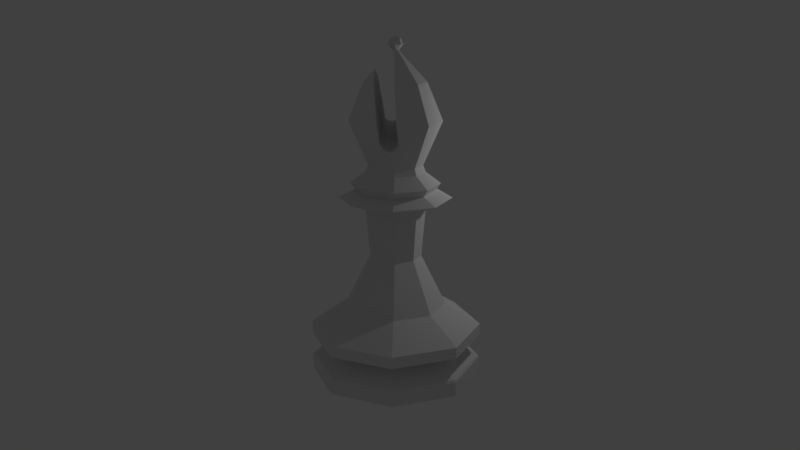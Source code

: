 # Source: LP_Bishop.blend  (saved by Blender 2.79.0; exported with 4.5.12 LTS)
import bpy
from mathutils import Matrix  # noqa: F401  (used for matrix-valued properties, if any)

bpy.ops.wm.read_factory_settings(use_empty=True)
scene = bpy.context.scene
scene.name = 'Scene'

# ---- collections
col_collection_1 = bpy.data.collections.new('Collection 1'); scene.collection.children.link(col_collection_1)

# ---- world
world_world = bpy.data.worlds.new('World'); scene.world = world_world
world_world.color = (0.05088, 0.05088, 0.05088)
world_world.use_sun_shadow = False
world_world.sun_shadow_jitter_overblur = 0.0
world_world.cycles.sampling_method = 'MANUAL'

# ---- cameras
cam_camera = bpy.data.cameras.new('Camera')
cam_camera.clip_end = 100.0
cam_camera.lens = 35.0
cam_camera.sensor_width = 32.0
cam_camera.sensor_height = 18.0
cam_camera.ortho_scale = 7.314
cam_camera.dof.focus_distance = 0.0
cam_camera.dof.aperture_fstop = 128.0

# ---- lights
light_lamp = bpy.data.lights.new('Lamp', 'POINT')
light_lamp.transmission_factor = 0.0
light_lamp.cutoff_distance = 30.0
light_lamp.energy = 100.0
light_lamp.shadow_buffer_clip_start = 1.001
light_lamp.shadow_soft_size = 0.1
light_lamp.shadow_maximum_resolution = 0.006
light_lamp.use_absolute_resolution = True

# ---- meshes
me_sphere_001 = bpy.data.meshes.new('Sphere.001')
me_sphere_001.from_pydata([(0.1493, 0.04703, 5.823), (-0.2728, 0.05435, 5.827), (-0.07935, 0.0681, 5.734), (-0.1824, 0.06922, 5.739), (0.02158, 0.06973, 5.715), (0.02659, 0.07315, 7.626), (0.02397, 0.6257, 5.068), (0.07947, 0.05125, 7.626), (0.7742, 0.7478, 6.076), (0.4681, 0.4417, 5.068), (1.085, -0.002457, 6.076), (0.6521, -0.002457, 5.068), (0.07947, -0.05451, 7.626), (0.7742, -0.7527, 6.076), (0.4681, -0.4466, 5.068), (0.02659, -0.07641, 7.626), (0.02397, -0.6306, 5.068), (-0.02629, -0.05451, 7.63), (-0.7263, -0.7527, 6.076), (-0.4202, -0.4466, 5.068), (-1.037, -0.002457, 6.076), (-0.6042, -0.002457, 5.068), (-0.7263, 0.7478, 6.076), (-0.4202, 0.4417, 5.068), (0.02397, 1.998, 0.0449), (1.438, 1.412, 0.0449), (2.024, -0.002457, 0.0449), (1.438, -1.417, 0.0449), (0.02397, -2.002, 0.0449), (-1.39, -1.417, 0.0449), (-1.976, -0.002455, 0.0449), (-1.39, 1.412, 0.0449), (0.02397, 1.396, 0.7089), (0.02397, 1.998, 0.9559), (1.438, 1.412, 0.9559), (1.013, 0.9866, 0.7089), (2.024, -0.002457, 0.9559), (1.423, -0.002457, 0.7089), (1.438, -1.417, 0.9559), (1.013, -0.9915, 0.7089), (0.02397, -2.002, 0.9559), (0.02397, -1.401, 0.7089), (-1.39, -1.417, 0.9559), (-0.9651, -0.9915, 0.7089), (-1.976, -0.002455, 0.9559), (-1.375, -0.002456, 0.7089), (-1.39, 1.412, 0.9559), (-0.9651, 0.9866, 0.7089), (0.02397, 1.604, 0.8824), (1.16, 1.134, 0.8824), (1.63, -0.002457, 0.8824), (1.16, -1.138, 0.8824), (0.02397, -1.609, 0.8824), (-1.112, -1.138, 0.8824), (-1.583, -0.002456, 0.8824), (-1.112, 1.134, 0.8824), (0.02397, 0.6938, 4.102), (0.5163, 0.4898, 4.102), (0.7202, -0.002457, 4.102), (0.5163, -0.4948, 4.102), (0.02397, -0.6987, 4.102), (-0.4683, -0.4948, 4.102), (-0.6722, -0.002456, 4.102), (-0.4683, 0.4898, 4.102), (0.02397, 1.998, 1.227), (1.438, 1.412, 1.227), (2.024, -0.002457, 1.227), (1.438, -1.417, 1.227), (0.02397, -2.002, 1.227), (-1.39, -1.417, 1.227), (-1.976, -0.002455, 1.227), (-1.39, 1.412, 1.227), (0.02397, 1.998, 0.3782), (0.02397, 1.964, 0.4332), (1.438, 1.412, 0.3782), (1.415, 1.388, 0.4332), (2.024, -0.002457, 0.3782), (1.991, -0.002457, 0.4332), (1.438, -1.417, 0.3782), (1.415, -1.393, 0.4332), (0.02397, -2.002, 0.3782), (0.02397, -1.969, 0.4332), (-1.39, -1.417, 0.3782), (-1.367, -1.393, 0.4332), (-1.976, -0.002455, 0.3782), (-1.943, -0.002455, 0.4332), (-1.39, 1.412, 0.3782), (-1.367, 1.388, 0.4332), (-1.151, -0.002456, 1.743), (-0.8071, -0.8335, 1.743), (-0.8071, 0.8286, 1.743), (0.02397, 1.173, 1.743), (0.855, 0.8286, 1.743), (1.199, -0.002457, 1.743), (0.855, -0.8335, 1.743), (0.02397, -1.178, 1.743), (-1.278, -0.002456, 4.316), (-0.8967, -0.9231, 4.316), (-0.8967, 0.9182, 4.316), (0.02397, 1.3, 4.316), (0.9446, 0.9182, 4.316), (1.326, -0.002457, 4.316), (0.9446, -0.9231, 4.316), (0.02397, -1.304, 4.316), (-0.891, -0.002456, 4.482), (-0.623, -0.6494, 4.482), (-0.623, 0.6445, 4.482), (0.02397, 0.9125, 4.482), (0.6709, 0.6445, 4.482), (0.9389, -0.002457, 4.482), (0.6709, -0.6494, 4.482), (0.02397, -0.9174, 4.482), (0.02397, -0.5989, 2.923), (0.4457, -0.4242, 2.923), (0.6204, -0.002457, 2.923), (0.4457, 0.4193, 2.923), (0.02397, 0.594, 2.923), (-0.3978, 0.4193, 2.923), (-0.5725, -0.002456, 2.923), (-0.3978, -0.4242, 2.923), (-0.6562, -0.002456, 4.92), (-0.457, -0.4834, 4.92), (-0.457, 0.4785, 4.92), (0.02397, 0.6777, 4.92), (0.5049, 0.4785, 4.92), (0.7042, -0.002457, 4.92), (0.5049, -0.4834, 4.92), (0.02397, -0.6826, 4.92), (-0.7075, -0.7339, 4.652), (-1.01, -0.002456, 4.652), (0.02397, -1.037, 4.652), (1.058, -0.002457, 4.652), (0.7554, -0.7339, 4.652), (0.02397, 1.032, 4.652), (0.7554, 0.729, 4.652), (-0.7075, 0.729, 4.652), (0.5247, 0.4983, 6.935), (0.7322, -0.002457, 6.935), (0.5247, -0.5032, 6.935), (-0.4768, -0.5032, 6.935), (-0.6842, -0.002457, 6.935), (-0.4768, 0.4983, 6.935), (0.02659, 0.1214, 7.876), (0.02659, 0.1724, 7.753), (0.1136, 0.0854, 7.876), (0.1497, 0.1214, 7.753), (0.1497, -0.001628, 7.876), (0.2006, -0.001628, 7.753), (0.09342, -0.001628, 7.626), (0.1136, -0.08865, 7.876), (0.1497, -0.1247, 7.753), (0.02659, -0.1247, 7.876), (0.02659, -0.1757, 7.753), (0.02659, -0.001628, 7.927), (-0.06043, -0.08865, 7.876), (-0.09648, -0.1247, 7.753), (-0.09648, -0.001628, 7.876), (-0.1475, -0.001628, 7.753), (-0.06043, 0.0854, 7.876), (-0.09648, 0.1214, 7.753), (-0.3408, -0.9124, 6.076), (-0.4325, -0.1862, 7.129), (-0.4297, -0.4561, 7.008), (-0.424, -0.5251, 6.935), (-0.2885, -0.7617, 5.675), (0.01126, -0.2404, 7.45), (0.02397, -0.5252, 7.14), (0.03269, -0.707, 6.935), (0.09087, -1.036, 6.076), (0.1323, -0.8388, 5.657), (-0.1984, -0.7452, 5.549), (-0.09613, -0.7703, 5.509), (-0.3994, 0.4209, 7.056), (-0.4343, -0.002457, 7.209), (0.004248, -0.8124, 5.51), (0.02397, -0.8296, 5.531), (-0.002813, 0.09139, 7.668), (-0.03462, 0.05958, 7.645), (-0.02749, -0.05571, 7.628), (-0.04064, -0.001628, 7.631), (-0.0346, -0.02298, 7.63), (-0.005895, -0.06908, 7.625), (-0.02415, -0.05539, 7.618), (0.02397, 0.2108, 7.483), (-0.0008514, 0.06179, 7.626), (-0.0051, -0.06328, 7.626), (0.08318, 0.6812, 6.935), (0.1618, 1.001, 6.076), (0.1669, 0.9647, 5.995), (-0.3806, 0.5381, 6.935), (-0.2653, 0.9387, 6.076), (-0.2565, 0.904, 5.986), (0.03959, 0.9873, 5.925), (-0.1659, 0.9136, 5.921), (-0.06217, 0.9542, 5.916), (0.02397, 0.9952, 5.928)], [(54, 53), (55, 54), (48, 55), (49, 48), (50, 49), (51, 50), (52, 51), (53, 52)], [(4, 192, 188, 0), (3, 193, 194, 2), (1, 191, 193, 3), (2, 194, 195, 192, 4), (6, 195, 192, 188, 187, 8, 9), (9, 8, 10, 11), (136, 7, 148, 137), (11, 10, 13, 14), (137, 148, 12, 138), (138, 12, 15, 166, 167), (14, 13, 168, 169, 175, 16), (16, 175, 174, 171, 170, 164, 160, 18, 19), (139, 162, 161, 173, 140), (19, 18, 20, 21), (140, 173, 172, 141), (21, 20, 22, 23), (23, 122, 120, 21), (141, 172, 189), (23, 22, 190, 191, 193, 194, 195, 6), (29, 82, 84, 30), (37, 39, 79, 77), (39, 41, 81, 79), (41, 43, 83, 81), (43, 45, 85, 83), (43, 42, 44, 45), (42, 69, 70, 44), (66, 93, 94, 67), (30, 84, 86, 31), (45, 47, 87, 85), (47, 32, 73, 87), (32, 35, 75, 73), (35, 37, 77, 75), (45, 44, 46, 47), (44, 70, 71, 46), (71, 90, 91, 64), (58, 57, 100, 101), (31, 86, 72, 24), (47, 46, 33, 32), (46, 71, 64, 33), (24, 72, 74, 25), (32, 33, 34, 35), (33, 64, 65, 34), (25, 74, 76, 26), (35, 34, 36, 37), (34, 65, 66, 36), (26, 76, 78, 27), (37, 36, 38, 39), (36, 66, 67, 38), (27, 78, 80, 28), (77, 79, 78, 76), (79, 81, 80, 78), (81, 83, 82, 80), (83, 85, 84, 82), (39, 38, 40, 41), (38, 67, 68, 40), (64, 91, 92, 65), (67, 94, 95, 68), (28, 80, 82, 29), (85, 87, 86, 84), (87, 73, 72, 86), (75, 77, 76, 74), (73, 75, 74, 72), (41, 40, 42, 43), (40, 68, 69, 42), (69, 89, 88, 70), (68, 95, 89, 69), (70, 88, 90, 71), (65, 92, 93, 66), (29, 30, 31, 24, 25, 26, 27, 28), (119, 118, 88, 89), (118, 117, 90, 88), (117, 116, 91, 90), (116, 115, 92, 91), (115, 114, 93, 92), (114, 113, 94, 93), (113, 112, 95, 94), (112, 119, 89, 95), (103, 102, 110, 111), (56, 63, 98, 99), (62, 61, 97, 96), (61, 60, 103, 97), (59, 58, 101, 102), (57, 56, 99, 100), (63, 62, 96, 98), (60, 59, 102, 103), (61, 62, 118, 119), (101, 100, 108, 109), (99, 98, 106, 107), (96, 97, 105, 104), (97, 103, 111, 105), (102, 101, 109, 110), (100, 99, 107, 108), (98, 96, 104, 106), (129, 128, 121, 120), (62, 63, 117, 118), (63, 56, 116, 117), (56, 57, 115, 116), (57, 58, 114, 115), (58, 59, 113, 114), (59, 60, 112, 113), (60, 61, 119, 112), (6, 123, 122, 23), (128, 130, 127, 121), (132, 131, 125, 126), (134, 133, 123, 124), (135, 129, 120, 122), (130, 132, 126, 127), (131, 134, 124, 125), (133, 135, 122, 123), (105, 128, 129, 104), (111, 130, 128, 105), (110, 132, 130, 111), (109, 131, 132, 110), (108, 134, 131, 109), (107, 133, 134, 108), (106, 135, 133, 107), (104, 129, 135, 106), (21, 120, 121, 19), (19, 121, 127, 16), (16, 127, 126, 14), (14, 126, 125, 11), (11, 125, 124, 9), (9, 124, 123, 6), (22, 141, 189, 190), (20, 140, 141, 22), (18, 139, 140, 20), (13, 138, 167, 168), (10, 137, 138, 13), (8, 136, 137, 10), (5, 143, 145, 7), (142, 153, 144), (143, 142, 144, 145), (145, 144, 146, 147), (7, 145, 147, 148), (144, 153, 146), (146, 153, 149), (147, 146, 149, 150), (148, 147, 150, 12), (12, 150, 152, 15), (149, 153, 151), (150, 149, 151, 152), (15, 152, 155, 17, 182, 181, 185), (151, 153, 154), (152, 151, 154, 155), (17, 155, 157, 179, 180), (154, 153, 156), (155, 154, 156, 157), (156, 153, 158), (157, 156, 158, 159), (158, 153, 142), (159, 158, 142, 143), (174, 4, 0, 169, 175), (184, 176, 177, 159, 143, 5), (161, 1, 164, 160, 163, 162), (181, 176, 177, 179, 180, 178, 182), (171, 2, 4, 174), (191, 1, 161, 173, 172, 189, 190), (187, 186, 136, 8), (186, 183, 5, 7, 136), (180, 178, 17), (164, 1, 3, 170), (169, 0, 165, 166, 167, 168), (170, 3, 2, 171), (160, 163, 139, 18), (177, 179, 157, 159), (176, 181, 185, 165, 0, 188, 187, 186, 183, 184), (183, 184, 5), (163, 162, 139), (178, 182, 17), (185, 165, 166, 15)])
me_sphere_001.use_remesh_preserve_volume = False
me_sphere_001.use_remesh_preserve_attributes = False
me_sphere_001.use_mirror_vertex_groups = False
me_sphere_001.update()
me_cube = bpy.data.meshes.new('Cube')
me_cube.from_pydata([(0.08949, 2.024, 1.477), (0.2541, 2.019, -0.2947), (0.08977, -0.119, 1.449), (0.2541, -0.119, -0.2947), (-0.4022, 2.019, 1.543), (-0.1681, 2.019, -0.2947), (-0.4022, -0.119, 1.543), (-0.1681, -0.119, -0.2947), (-0.1383, -0.119, 1.21), (0.026, -0.119, -0.4717), (-0.1389, 2.03, 1.432), (0.026, 2.019, -0.3696), (-0.07705, -0.119, -0.4311), (-0.272, 2.019, 1.43), (-0.272, -0.119, 1.338), (-0.07705, 2.019, -0.3547), (-0.03723, -0.119, 1.288), (0.1271, 2.019, -0.3643), (0.1271, -0.119, -0.4528), (-0.0375, 2.024, 1.407), (0.08949, 0.9778, 1.477), (0.2541, 0.9727, -0.2947), (-0.4022, 0.9727, 1.543), (-0.1681, 0.9727, -0.2947), (0.026, 0.9727, -0.3877), (-0.1389, 0.9834, 1.351), (-0.07705, 0.9727, -0.384), (-0.272, 0.9727, 1.385), (-0.0375, 0.9778, 1.362), (0.1271, 0.9727, -0.406)], [], [(20, 21, 3, 2), (14, 12, 7, 6), (22, 23, 5, 4), (19, 17, 1, 0), (27, 22, 4, 13), (29, 21, 1, 17), (26, 24, 11, 15), (28, 25, 10, 19), (13, 15, 11, 10), (16, 18, 9, 8), (4, 5, 15, 13), (23, 26, 15, 5), (25, 27, 13, 10), (8, 9, 12, 14), (2, 3, 18, 16), (20, 28, 19, 0), (24, 29, 17, 11), (10, 11, 17, 19), (9, 18, 29, 24), (2, 16, 28, 20), (8, 14, 27, 25), (7, 12, 26, 23), (16, 8, 25, 28), (12, 9, 24, 26), (18, 3, 21, 29), (14, 6, 22, 27), (6, 7, 23, 22), (0, 1, 21, 20)])
me_cube.use_remesh_preserve_volume = False
me_cube.use_remesh_preserve_attributes = False
me_cube.use_mirror_vertex_groups = False
me_cube.update()

# ---- objects
ob_lp_bishop = bpy.data.objects.new('LP Bishop', me_sphere_001)
ob_notch = bpy.data.objects.new('Notch', me_cube)
ob_lamp = bpy.data.objects.new('Lamp', light_lamp)
ob_camera = bpy.data.objects.new('Camera', cam_camera)

# ---- transforms, parenting, visibility, modifiers, constraints
ob_lp_bishop.location = (0.0, 0.0, 0.0)
ob_lp_bishop.lineart.crease_threshold = 0.0
ob_notch.parent = ob_lp_bishop
ob_notch.location = (-0.1212, -0.9587, 5.936)
ob_notch.rotation_euler = (0.185, 0.009931, -0.01735)
ob_notch.hide_viewport = True
ob_notch.hide_render = True
ob_notch.lineart.crease_threshold = 0.0
ob_lamp.location = (4.076, 1.005, 5.904)
ob_lamp.rotation_euler = (0.6503, 0.05522, 1.866)
ob_lamp.lock_rotations_4d = False
ob_lamp.empty_display_type = 'ARROWS'
ob_lamp.color = (0.0, 0.0, 0.0, 0.0)
ob_lamp.lineart.crease_threshold = 0.0
ob_camera.location = (0.8707, -19.38, 9.305)
ob_camera.rotation_euler = (1.287, -1.483e-05, 0.03849)
ob_camera.lock_rotations_4d = False
ob_camera.empty_display_type = 'ARROWS'
ob_camera.color = (0.0, 0.0, 0.0, 0.0)
ob_camera.display_type = 'WIRE'
ob_camera.lineart.crease_threshold = 0.0

# ---- collection membership
col_collection_1.objects.link(ob_lp_bishop)
col_collection_1.objects.link(ob_notch)
col_collection_1.objects.link(ob_lamp)
col_collection_1.objects.link(ob_camera)

# ---- scene / render settings (as saved in the file)
scene.camera = ob_camera
scene.frame_start = 1; scene.frame_end = 250; scene.frame_set(1)
scene.render.engine = 'BLENDER_EEVEE_NEXT'
scene.render.resolution_percentage = 50
scene.render.dither_intensity = 0.0
scene.cycles.use_denoising = False
scene.cycles.samples = 128
scene.cycles.sampling_pattern = 'TABULATED_SOBOL'
scene.cycles.use_adaptive_sampling = False
scene.cycles.use_light_tree = False
scene.cycles.blur_glossy = 0.0
scene.cycles.sample_clamp_indirect = 0.0
scene.view_settings.view_transform = 'Standard'
bpy.context.view_layer.update()
